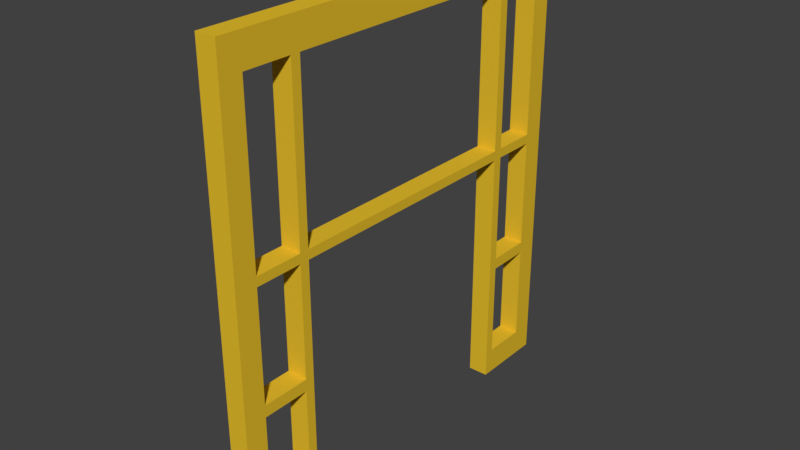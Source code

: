 # Source: T_RSTOCK_02.blend  (saved by Blender 2.79.0; exported with 4.5.12 LTS)
import bpy
from mathutils import Matrix  # noqa: F401  (used for matrix-valued properties, if any)

bpy.ops.wm.read_factory_settings(use_empty=True)
scene = bpy.context.scene
scene.name = 'Scene'

# ---- collections
col_collection_7 = bpy.data.collections.new('Collection 7'); scene.collection.children.link(col_collection_7)

# ---- materials (node trees are filled in below, after node groups)
mat_material_009 = bpy.data.materials.new('Material.009')
mat_material_009.alpha_threshold = 0.0
mat_material_009.use_transparent_shadow = False
mat_material_009.diffuse_color = (0.855, 0.855, 0.855, 1.0)
mat_material_009.roughness = 0.5
mat_material_013 = bpy.data.materials.new('Material.013')
mat_material_013.alpha_threshold = 0.0
mat_material_013.use_transparent_shadow = False
mat_material_013.diffuse_color = (0.8, 0.5212, 0.02709, 1.0)
mat_material_013.roughness = 0.5

# ---- material node trees

# ---- world
world_world = bpy.data.worlds.new('World'); scene.world = world_world
world_world.color = (0.05088, 0.05088, 0.05088)
world_world.use_sun_shadow = False
world_world.sun_shadow_jitter_overblur = 0.0
world_world.cycles.sampling_method = 'MANUAL'

# ---- meshes
me_plane_032 = bpy.data.meshes.new('Plane.032')
me_plane_032.from_pydata([(-0.02454, -0.218, -0.6548), (-0.02454, -0.218, -0.419), (-0.02454, 0.2655, -0.6548), (-0.02454, 0.2655, -0.419), (0.01442, -0.218, -0.6548), (0.01442, -0.218, -0.419), (0.01442, 0.2655, -0.6548), (0.01442, 0.2655, -0.419), (-0.02454, -0.218, -0.1867), (-0.02454, 0.2655, -0.1867), (0.01442, 0.2655, -0.1867), (0.01442, -0.218, -0.1867), (-0.02454, -0.218, 0.1988), (-0.02454, 0.2655, 0.1988), (0.01442, 0.2655, 0.1988), (0.01442, -0.218, 0.1988), (-0.02454, -0.3677, -0.6548), (-0.02454, -0.3677, -0.419), (0.01442, -0.3677, -0.419), (0.01442, -0.3677, -0.6548), (0.01442, -0.3677, -0.1867), (-0.02454, -0.3677, -0.1867), (0.01442, -0.3677, 0.1988), (-0.02454, -0.3677, 0.1988), (-0.02454, 0.4096, -0.419), (-0.02454, 0.4096, -0.6548), (0.01442, 0.4096, -0.6548), (0.01442, 0.4096, -0.419), (-0.02454, 0.4096, -0.1867), (0.01442, 0.4096, -0.1867), (-0.02454, 0.4096, 0.1988), (0.01442, 0.4096, 0.1988), (0.01442, 0.2836, -0.419), (0.01442, 0.2836, -0.6548), (-0.02454, 0.2836, -0.1867), (-0.02454, 0.2836, -0.419), (-0.02454, 0.2836, 0.1988), (-0.02454, 0.2836, -0.6548), (0.01442, 0.2836, -0.1867), (0.01442, 0.2836, 0.1988), (0.01442, -0.2356, -0.1867), (0.01442, -0.2356, 0.1988), (0.01442, -0.2356, -0.419), (0.01442, -0.2356, -0.6548), (-0.02454, -0.2356, -0.419), (-0.02454, -0.2356, -0.1867), (-0.02454, -0.2356, 0.1988), (-0.02454, -0.2356, -0.6548), (0.01442, -0.218, -0.1688), (-0.02454, -0.218, -0.1688), (-0.02454, 0.2655, -0.1688), (0.01442, 0.2655, -0.1688), (0.01442, -0.3677, -0.1688), (-0.02454, -0.3677, -0.1688), (-0.02454, 0.4096, -0.1688), (0.01442, 0.4096, -0.1688), (0.01442, 0.2836, -0.1688), (-0.02454, 0.2836, -0.1688), (-0.02454, -0.2356, -0.1688), (0.01442, -0.2356, -0.1688), (0.01442, -0.3257, 0.1988), (0.01442, -0.3257, -0.419), (-0.02454, -0.3257, -0.419), (-0.02454, -0.3257, -0.6548), (0.01442, -0.3257, -0.1867), (0.01442, -0.3257, -0.6548), (-0.02454, -0.3257, -0.1867), (-0.02454, -0.3257, 0.1988), (-0.02454, -0.3257, -0.1688), (0.01442, -0.3257, -0.1688), (0.01442, 0.3684, -0.6548), (-0.02454, 0.3684, -0.1867), (-0.02454, 0.3684, 0.1988), (-0.02454, 0.3684, -0.6548), (0.01442, 0.3684, -0.1867), (0.01442, 0.3684, -0.419), (-0.02454, 0.3684, -0.419), (0.01442, 0.3684, 0.1988), (0.01442, 0.3684, -0.1688), (-0.02454, 0.3684, -0.1688), (-0.02454, -0.218, -0.6045), (-0.02454, 0.2655, -0.6045), (0.01442, 0.2655, -0.6045), (0.01442, -0.218, -0.6045), (-0.02454, -0.3677, -0.6045), (0.01442, -0.3677, -0.6045), (-0.02454, 0.4096, -0.6045), (0.01442, 0.4096, -0.6045), (-0.02454, 0.2836, -0.6045), (0.01442, 0.2836, -0.6045), (-0.02454, -0.2356, -0.6045), (0.01442, -0.2356, -0.6045), (-0.02454, -0.3257, -0.6045), (0.01442, -0.3257, -0.6045), (-0.02454, 0.3684, -0.6045), (0.01442, 0.3684, -0.6045), (-0.02454, -0.218, -0.3969), (-0.02454, 0.2655, -0.3969), (0.01442, -0.218, -0.3969), (0.01442, 0.2655, -0.3969), (-0.02454, -0.3677, -0.3969), (0.01442, -0.3677, -0.3969), (-0.02454, 0.4096, -0.3969), (0.01442, 0.4096, -0.3969), (0.01442, 0.2836, -0.3969), (-0.02454, 0.2836, -0.3969), (-0.02454, -0.2356, -0.3969), (0.01442, -0.2356, -0.3969), (-0.02454, -0.3257, -0.3969), (0.01442, -0.3257, -0.3969), (0.01442, 0.3684, -0.3969), (-0.02454, 0.3684, -0.3969), (0.01442, -0.218, 0.141), (-0.02454, 0.2655, 0.141), (0.01442, -0.3677, 0.141), (-0.02454, 0.4096, 0.141), (0.01442, 0.2836, 0.141), (-0.02454, -0.2356, 0.141), (-0.02454, -0.218, 0.141), (0.01442, 0.2655, 0.141), (-0.02454, -0.3677, 0.141), (0.01442, 0.4096, 0.141), (-0.02454, 0.2836, 0.141), (0.01442, -0.2356, 0.141), (-0.02454, -0.3257, 0.141), (0.01442, -0.3257, 0.141), (0.01442, 0.3684, 0.141), (-0.02454, 0.3684, 0.141)], [], [(10, 9, 97, 99), (127, 72, 30, 115), (10, 11, 8, 9), (109, 64, 20, 101), (5, 83, 80, 1), (83, 4, 0, 80), (93, 61, 18, 85), (125, 60, 22, 114), (111, 71, 28, 102), (2, 6, 82, 81), (14, 13, 12, 15), (95, 70, 26, 87), (112, 119, 14, 15), (113, 118, 12, 13), (85, 18, 17, 84), (120, 114, 22, 23), (100, 101, 20, 21), (108, 62, 17, 100), (68, 66, 21, 53), (60, 67, 23, 22), (92, 63, 16, 84), (63, 65, 19, 16), (86, 24, 27, 87), (103, 102, 28, 29), (121, 115, 30, 31), (70, 73, 25, 26), (78, 74, 29, 55), (94, 76, 24, 86), (72, 77, 31, 30), (110, 75, 27, 103), (99, 7, 32, 104), (13, 14, 39, 36), (81, 3, 35, 88), (51, 10, 38, 56), (6, 2, 37, 33), (82, 6, 33, 89), (97, 9, 34, 105), (113, 13, 36, 122), (0, 4, 43, 47), (80, 0, 47, 90), (15, 12, 46, 41), (49, 8, 45, 58), (96, 1, 44, 106), (112, 15, 41, 123), (83, 5, 42, 91), (98, 11, 40, 107), (11, 48, 59, 40), (118, 49, 58, 117), (9, 50, 57, 34), (119, 51, 56, 116), (126, 78, 55, 121), (29, 28, 54, 55), (124, 68, 53, 120), (21, 20, 52, 53), (9, 8, 49, 50), (11, 10, 51, 48), (64, 69, 52, 20), (71, 79, 54, 28), (40, 59, 69, 64), (119, 113, 50, 51), (47, 43, 65, 63), (90, 47, 63, 92), (41, 46, 67, 60), (58, 45, 66, 68), (106, 44, 62, 108), (123, 41, 60, 125), (108, 66, 64, 109), (92, 62, 61, 93), (34, 57, 79, 71), (89, 88, 35, 32), (104, 32, 75, 110), (36, 39, 77, 72), (127, 79, 78, 126), (56, 38, 74, 78), (33, 37, 73, 70), (89, 33, 70, 95), (110, 74, 71, 111), (122, 36, 72, 127), (104, 105, 34, 38), (37, 88, 94, 73), (43, 91, 93, 65), (95, 75, 76, 94), (4, 83, 91, 43), (1, 80, 90, 44), (7, 82, 89, 32), (2, 81, 88, 37), (73, 94, 86, 25), (25, 86, 87, 26), (62, 92, 84, 17), (19, 85, 84, 16), (75, 95, 87, 27), (65, 93, 85, 19), (3, 7, 99, 97), (5, 1, 96, 98), (35, 105, 111, 76), (122, 116, 56, 57), (42, 107, 109, 61), (90, 91, 42, 44), (5, 98, 107, 42), (8, 96, 106, 45), (3, 97, 105, 35), (10, 99, 104, 38), (74, 110, 103, 29), (27, 24, 102, 103), (66, 108, 100, 21), (17, 18, 101, 100), (82, 7, 3, 81), (76, 111, 102, 24), (8, 11, 98, 96), (61, 109, 101, 18), (106, 107, 40, 45), (39, 116, 126, 77), (118, 112, 48, 49), (46, 117, 124, 67), (67, 124, 120, 23), (77, 126, 121, 31), (14, 119, 116, 39), (12, 118, 117, 46), (48, 112, 123, 59), (50, 113, 122, 57), (55, 54, 115, 121), (53, 52, 114, 120), (123, 117, 58, 59), (125, 69, 68, 124), (69, 125, 114, 52), (79, 127, 115, 54), (68, 69, 59, 58), (49, 48, 51, 50), (78, 79, 57, 56), (111, 105, 104, 110), (109, 107, 106, 108), (93, 91, 90, 92), (95, 94, 88, 89), (71, 74, 38, 34), (32, 35, 76, 75), (127, 126, 116, 122), (118, 113, 119, 112), (40, 64, 66, 45), (61, 62, 44, 42), (125, 124, 117, 123)])
me_plane_032.polygons.foreach_set('material_index', [1, 1, 1, 1, 1, 1, 1, 1, 1, 1, 1, 1, 1, 1, 1, 1, 1, 1, 1, 1, 1, 1, 1, 1, 1, 1, 1, 1, 1, 1, 1, 1, 1, 1, 1, 1, 1, 1, 1, 1, 1, 1, 1, 1, 1, 1, 1, 1, 1, 1, 1, 1, 1, 1, 1, 1, 1, 1, 1, 1, 1, 1, 1, 1, 1, 1, 1, 1, 1, 1, 1, 1, 1, 1, 1, 1, 1, 1, 1, 1, 1, 1, 1, 1, 1, 1, 1, 1, 1, 1, 1, 1, 1, 1, 1, 1, 1, 1, 1, 1, 1, 1, 1, 1, 1, 1, 1, 1, 1, 1, 1, 1, 1, 1, 1, 1, 1, 1, 1, 1, 1, 1, 1, 1, 1, 1, 1, 1, 1, 1, 1, 1, 1, 1, 1, 1, 1, 1, 1, 1])
me_plane_032.materials.append(mat_material_009)
me_plane_032.materials.append(mat_material_013)
me_plane_032.use_remesh_preserve_volume = False
me_plane_032.use_remesh_preserve_attributes = False
me_plane_032.use_mirror_vertex_groups = False
me_plane_032.update()

# ---- objects
ob_plane_012 = bpy.data.objects.new('Plane.012', me_plane_032)

# ---- transforms, parenting, visibility, modifiers, constraints
ob_plane_012.location = (0.004007, -0.003929, 0.2168)
ob_plane_012.scale = (0.3359, 0.3359, 0.3359)
ob_plane_012.lineart.crease_threshold = 0.0

# ---- collection membership
col_collection_7.objects.link(ob_plane_012)

# ---- scene / render settings (as saved in the file)
scene.frame_start = 1; scene.frame_end = 250; scene.frame_set(0)
scene.render.engine = 'BLENDER_EEVEE_NEXT'
scene.render.resolution_percentage = 50
scene.render.dither_intensity = 0.0
scene.cycles.use_denoising = False
scene.cycles.samples = 128
scene.cycles.sampling_pattern = 'TABULATED_SOBOL'
scene.cycles.use_adaptive_sampling = False
scene.cycles.use_light_tree = False
scene.cycles.blur_glossy = 0.0
scene.cycles.sample_clamp_indirect = 0.0
scene.view_settings.view_transform = 'Standard'
bpy.context.view_layer.update()

# ---- added for rendering (the .blend has no active camera and no usable light): camera, sun
cam_auto = bpy.data.cameras.new('AutoCamera')
cam_auto.lens = 50.0
cam_auto.sensor_width = 36.0
cam_auto.clip_end = 1000.0
ob_auto_camera = bpy.data.objects.new('AutoCamera', cam_auto)
scene.collection.objects.link(ob_auto_camera)
ob_auto_camera.location = (0.361317, -0.427689, 0.427419)
ob_auto_camera.rotation_euler = (1.09748, -7.21219e-08, 0.694738)
scene.camera = ob_auto_camera
light_auto_sun = bpy.data.lights.new('AutoSun', 'SUN')
light_auto_sun.energy = 3.0
light_auto_sun.angle = 0.0523599
ob_auto_sun = bpy.data.objects.new('AutoSun', light_auto_sun)
scene.collection.objects.link(ob_auto_sun)
ob_auto_sun.rotation_euler = (0.872665, 0.174533, 0.523599)
bpy.context.view_layer.update()
